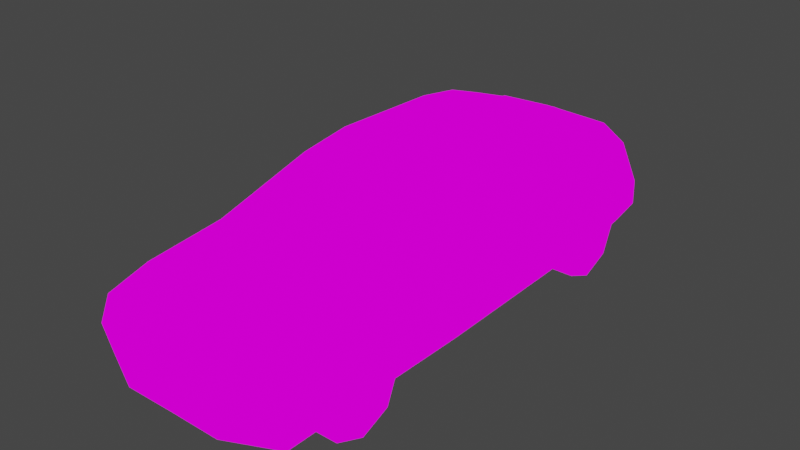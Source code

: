 # Source: 3.blend  (saved by Blender 3.6.13; exported with 4.5.12 LTS)
import bpy
from mathutils import Matrix  # noqa: F401  (used for matrix-valued properties, if any)

bpy.ops.wm.read_factory_settings(use_empty=True)
scene = bpy.context.scene
scene.name = 'Scene'

# ---- collections
col_collection = bpy.data.collections.new('Collection'); scene.collection.children.link(col_collection)

# ---- images (referenced by path relative to the original .blend; pixels are not part of the script)
import os
ASSET_DIR = os.environ.get("B2B_ASSET_DIR", "")  # directory of the original .blend (textures are referenced by path, not embedded)
HERE = os.path.dirname(os.path.abspath(__file__))  # packed textures are extracted next to this script under _unpacked/

def load_image(name, relpath, width, height, colorspace="sRGB"):
    """Load a texture the original file referenced (path relative to the .blend, or extracted next to this script)."""
    p = next((c for c in (os.path.join(HERE, relpath), os.path.join(ASSET_DIR, relpath)) if relpath and os.path.exists(c)), "")
    if p:
        img = bpy.data.images.load(p, check_existing=True)
        img.name = name
    else:  # same state as the original file: an image datablock whose file is absent (Cycles renders it pink)
        img = bpy.data.images.new(name, width, height)
        img.source = "FILE"
        img.filepath = "//" + (relpath or name)
    img.colorspace_settings.name = colorspace
    return img
img_e9266ba70e52f6b082d1cf3717129730_jpg = load_image('e9266ba70e52f6b082d1cf3717129730.jpg', 'Screenshot (68).png', 1024, 1024, 'sRGB')

# ---- materials (node trees are filled in below, after node groups)
mat_material = bpy.data.materials.new('Material')
mat_material.alpha_threshold = 0.0
mat_material.use_transparent_shadow = False
mat_material.roughness = 0.5
mat_material.line_color = (0.0, 0.0, 0.0, 1.0)

# ---- node groups
ng_auto_smooth = bpy.data.node_groups.new('Auto Smooth', 'GeometryNodeTree')
_s = ng_auto_smooth.interface.new_socket(name='Geometry', in_out='OUTPUT', socket_type='NodeSocketGeometry')
_s = ng_auto_smooth.interface.new_socket(name='Geometry', in_out='INPUT', socket_type='NodeSocketGeometry')
_s = ng_auto_smooth.interface.new_socket(name='Angle', in_out='INPUT', socket_type='NodeSocketFloat')
_s.subtype = 'ANGLE'
_s.min_value = 0.0
_s.max_value = 3.142
ng_auto_smooth.is_modifier = True
_N = ng_auto_smooth.nodes; _L = ng_auto_smooth.links
n0 = _N.new('NodeGroupOutput'); n0.name = 'Group Output'; n0.location = (480, -100)
n1 = _N.new('NodeGroupInput'); n1.name = 'Group Input'; n1.location = (-420, -300)
n2 = _N.new('NodeGroupInput'); n2.name = 'Group Input.001'; n2.location = (-60, -100)
n3 = _N.new('GeometryNodeSetShadeSmooth'); n3.name = 'Set Shade Smooth'; n3.location = (120, -100)
n3.domain = 'EDGE'
n4 = _N.new('GeometryNodeSetShadeSmooth'); n4.name = 'Set Shade Smooth.001'; n4.location = (300, -100)
n5 = _N.new('GeometryNodeInputMeshEdgeAngle'); n5.name = 'Edge Angle'; n5.location = (-420, -220)
n6 = _N.new('GeometryNodeInputEdgeSmooth'); n6.name = 'Is Edge Smooth'; n6.location = (-60, -160)
n7 = _N.new('GeometryNodeInputShadeSmooth'); n7.name = 'Is Face Smooth'; n7.location = (-240, -340)
n8 = _N.new('FunctionNodeBooleanMath'); n8.name = 'Boolean Math'; n8.location = (-60, -220)
n9 = _N.new('FunctionNodeCompare'); n9.name = 'Compare'; n9.location = (-240, -180)
n9.operation = 'LESS_EQUAL'
_L.new(n5.outputs[0], n9.inputs[0])
_L.new(n4.outputs[0], n0.inputs[0])
_L.new(n1.outputs[1], n9.inputs[1])
_L.new(n9.outputs[0], n8.inputs[0])
_L.new(n7.outputs[0], n8.inputs[1])
_L.new(n2.outputs[0], n3.inputs[0])
_L.new(n6.outputs[0], n3.inputs[1])
_L.new(n3.outputs[0], n4.inputs[0])
_L.new(n8.outputs[0], n3.inputs[2])
n0.is_active_output = True

# ---- material node trees
mat_material.use_nodes = True; mat_material.node_tree.nodes.clear()
_N = mat_material.node_tree.nodes; _L = mat_material.node_tree.links
n0 = _N.new('ShaderNodeOutputMaterial'); n0.name = 'Material Output'; n0.location = (300, 300)
n1 = _N.new('ShaderNodeTexImage'); n1.name = 'Image Texture'; n1.location = (-149, 285)
n1.image = img_e9266ba70e52f6b082d1cf3717129730_jpg
_L.new(n1.outputs[0], n0.inputs[0])
n0.is_active_output = True

# ---- world
world_world = bpy.data.worlds.new('World'); scene.world = world_world
world_world.use_nodes = True; world_world.node_tree.nodes.clear()
_N = world_world.node_tree.nodes; _L = world_world.node_tree.links
n0 = _N.new('ShaderNodeOutputWorld'); n0.name = 'World Output'; n0.location = (300, 300)
n1 = _N.new('ShaderNodeBackground'); n1.name = 'Background'; n1.location = (10, 300)
n1.inputs[0].default_value = (0.05088, 0.05088, 0.05088, 1.0)
_L.new(n1.outputs[0], n0.inputs[0])
n0.is_active_output = True
world_world.color = (0.05088, 0.05088, 0.05088)
world_world.use_sun_shadow = False
world_world.sun_shadow_jitter_overblur = 0.0

# ---- meshes
me_cube = bpy.data.meshes.new('Cube')
me_cube.from_pydata([(-0.7644, 1.624, 0.03289), (-0.693, 1.506, 0.5647), (-0.7644, -2.195, -0.06016), (-0.7554, -2.185, 0.3714), (0.02991, 1.818, 0.05545), (0.02991, 1.695, 0.607), (0.02991, -2.365, -0.05986), (0.02991, -2.355, 0.3717), (-0.7644, -1.294, -0.07101), (-0.6846, -1.309, 0.5641), (0.02991, -1.31, 0.6113), (0.02991, -1.297, -0.06741), (-0.5163, -0.6788, 0.8819), (0.02991, -0.6762, -0.07485), (-0.7644, -0.6716, -0.08069), (0.02991, -0.6792, 0.9397), (-0.5163, 0.9501, 0.8603), (0.02991, 0.9802, -0.05472), (-0.7644, 0.9656, -0.07002), (0.02991, 0.9529, 0.9291), (-0.6846, 1.379, 0.5975), (0.02991, 1.384, -0.003544), (-0.7644, 1.366, -0.02196), (0.02991, 1.571, 0.6689), (-0.7644, 0.6202, -0.06262), (0.02991, 0.5998, 0.982), (-0.5163, 0.5972, 0.9143), (0.02991, 0.6281, -0.05202), (-0.7644, -0.2709, -0.07564), (0.02991, -0.2795, 0.9975), (-0.5163, -0.2796, 0.9364), (0.02991, -0.2746, -0.07032), (-0.7644, -1.888, -0.0624), (0.02991, -1.894, 0.5448), (-0.7148, -1.895, 0.4857), (0.02991, -1.889, -0.06116), (-0.7644, 1.615, 0.2297), (-0.7644, -2.254, 0.1885), (0.02991, -2.424, 0.1887), (0.02991, 1.809, 0.2553), (-0.7644, -1.316, 0.2243), (-0.7644, -0.6875, 0.2696), (-0.7644, 0.9387, 0.2612), (-0.7644, 1.352, 0.2203), (-0.7644, 0.5959, 0.2769), (-0.7644, -0.2843, 0.2828), (-0.7644, -1.906, 0.2211), (-0.6734, 0.948, 0.5409), (-0.6744, 0.6001, 0.5445), (-0.6743, -0.6829, 0.5303), (-0.6746, -0.2801, 0.555), (-0.4094, 1.822, 0.04036), (-0.3907, -2.358, 0.3721), (-0.4094, 1.698, 0.5929), (-0.3907, -2.368, -0.05943), (-0.3696, -1.311, 0.587), (-0.4094, -1.297, -0.06971), (-0.4094, -0.6735, -0.07909), (-0.2854, -0.6792, 0.9101), (-0.4094, 0.9776, -0.06872), (-0.2854, 0.9531, 0.8922), (-0.4094, 1.382, -0.02162), (-0.3696, 1.574, 0.6323), (-0.2854, 0.599, 0.945), (-0.4094, 0.6279, -0.06046), (-0.2854, -0.2794, 0.9655), (-0.4094, -0.2702, -0.07396), (-0.4094, -1.896, 0.5449), (-0.4094, -1.891, -0.06155), (-0.4094, 1.813, 0.2398), (-0.3907, -2.427, 0.1892)], [], [(70, 52, 3, 37), (68, 54, 2, 32), (62, 53, 1, 20), (43, 20, 1, 36), (67, 55, 9, 34), (57, 56, 8, 14), (69, 53, 5, 39), (66, 57, 14, 28), (55, 58, 12, 9), (46, 34, 9, 40), (61, 59, 18, 22), (63, 60, 16, 26), (40, 9, 49, 41), (51, 61, 22, 0), (60, 62, 20, 16), (44, 48, 47, 42), (42, 47, 20, 43), (65, 63, 26, 30), (59, 64, 24, 18), (58, 65, 30, 12), (45, 50, 48, 44), (64, 66, 28, 24), (41, 49, 50, 45), (52, 67, 34, 3), (56, 68, 32, 8), (2, 37, 46, 32), (14, 41, 45, 28), (28, 45, 44, 24), (18, 42, 43, 22), (24, 44, 42, 18), (8, 40, 41, 14), (32, 46, 40, 8), (51, 69, 39, 4), (22, 43, 36, 0), (54, 70, 37, 2), (48, 50, 30, 26), (20, 47, 16), (49, 9, 12), (50, 49, 12, 30), (47, 48, 26, 16), (37, 3, 34, 46), (6, 38, 70, 54), (0, 36, 69, 51), (11, 35, 68, 56), (7, 33, 67, 52), (27, 31, 66, 64), (15, 29, 65, 58), (17, 27, 64, 59), (29, 25, 63, 65), (19, 23, 62, 60), (4, 21, 61, 51), (25, 19, 60, 63), (21, 17, 59, 61), (10, 15, 58, 55), (31, 13, 57, 66), (36, 1, 53, 69), (13, 11, 56, 57), (33, 10, 55, 67), (23, 5, 53, 62), (35, 6, 54, 68), (38, 7, 52, 70)])
me_cube.polygons.foreach_set('use_smooth', [True] * 61)
_uv = me_cube.uv_layers.new(name='UVMap')
_uv.uv.foreach_set('vector', [0.09695, 0.7341, 0.09695, 0.7746, 0.04155, 0.7744, 0.04018, 0.734, 0.09411, 0.6787, 0.09695, 0.6792, 0.04018, 0.679, 0.04018, 0.6785, 0.5559, 0.8224, 0.5626, 0.8135, 0.6084, 0.8096, 0.6069, 0.8172, 0.0881, 0.1485, 0.08408, 0.23, 0.06533, 0.2229, 0.04914, 0.1505, 0.8904, 0.7778, 0.8846, 0.6541, 0.9304, 0.6537, 0.9348, 0.7774, 0.09411, 0.6748, 0.09411, 0.6769, 0.04018, 0.6766, 0.04018, 0.6745, 0.5618, 0.7241, 0.5626, 0.8135, 0.4918, 0.8128, 0.491, 0.7277, 0.09411, 0.676, 0.09411, 0.6748, 0.04018, 0.6745, 0.04018, 0.6756, 0.8846, 0.6541, 0.8723, 0.5204, 0.9059, 0.5203, 0.9304, 0.6537, 0.5718, 0.1487, 0.5702, 0.2058, 0.4505, 0.2132, 0.4842, 0.1494, 0.09411, 0.6875, 0.09411, 0.6771, 0.04018, 0.6769, 0.04018, 0.6875, 0.8723, 0.3423, 0.8723, 0.2674, 0.9059, 0.268, 0.9059, 0.3426, 0.4842, 0.1494, 0.4505, 0.2132, 0.3903, 0.2155, 0.3909, 0.1592, 0.09411, 0.7012, 0.09411, 0.6875, 0.04018, 0.6875, 0.04018, 0.6996, 0.539, 0.8909, 0.5559, 0.8224, 0.6069, 0.8172, 0.5762, 0.8835, 0.2004, 0.1607, 0.1998, 0.2185, 0.1481, 0.2178, 0.1495, 0.1574, 0.1495, 0.1574, 0.1481, 0.2178, 0.08408, 0.23, 0.0881, 0.1485, 0.8723, 0.4358, 0.8723, 0.3423, 0.9059, 0.3426, 0.9059, 0.4358, 0.09411, 0.6771, 0.09411, 0.679, 0.04018, 0.6785, 0.04018, 0.6769, 0.8723, 0.5204, 0.8723, 0.4358, 0.9059, 0.4358, 0.9059, 0.5203, 0.3311, 0.162, 0.3305, 0.2208, 0.1998, 0.2185, 0.2004, 0.1607, 0.09411, 0.679, 0.09411, 0.676, 0.04018, 0.6756, 0.04018, 0.6785, 0.3909, 0.1592, 0.3903, 0.2155, 0.3305, 0.2208, 0.3311, 0.162, 0.09695, 0.7746, 0.09411, 0.8127, 0.04772, 0.7997, 0.04155, 0.7744, 0.09411, 0.6769, 0.09411, 0.6787, 0.04018, 0.6785, 0.04018, 0.6766, 0.6148, 0.08794, 0.6236, 0.1416, 0.5718, 0.1487, 0.5692, 0.08746, 0.3886, 0.08351, 0.3909, 0.1592, 0.3311, 0.162, 0.3291, 0.0846, 0.3291, 0.0846, 0.3311, 0.162, 0.2004, 0.1607, 0.1968, 0.08741, 0.1455, 0.08581, 0.1495, 0.1574, 0.0881, 0.1485, 0.08606, 0.09619, 0.1968, 0.08741, 0.2004, 0.1607, 0.1495, 0.1574, 0.1455, 0.08581, 0.4809, 0.0856, 0.4842, 0.1494, 0.3909, 0.1592, 0.3886, 0.08351, 0.5692, 0.08746, 0.5718, 0.1487, 0.4842, 0.1494, 0.4809, 0.0856, 0.5618, 0.6773, 0.5618, 0.7241, 0.491, 0.7277, 0.491, 0.6809, 0.08606, 0.09619, 0.0881, 0.1485, 0.04914, 0.1505, 0.04769, 0.108, 0.09695, 0.6792, 0.09695, 0.7341, 0.04018, 0.734, 0.04018, 0.679, 0.1998, 0.2185, 0.3305, 0.2208, 0.3304, 0.3032, 0.2002, 0.2984, 0.08408, 0.23, 0.1481, 0.2178, 0.1489, 0.2708, 0.3903, 0.2155, 0.4505, 0.2132, 0.3864, 0.2771, 0.3305, 0.2208, 0.3903, 0.2155, 0.3864, 0.2771, 0.3304, 0.3032, 0.1481, 0.2178, 0.1998, 0.2185, 0.2002, 0.2984, 0.1489, 0.2708, 0.6236, 0.1416, 0.6133, 0.1811, 0.5702, 0.2058, 0.5718, 0.1487, 0.1609, 0.6791, 0.1609, 0.734, 0.09695, 0.7341, 0.09695, 0.6792, 0.6189, 0.6756, 0.6189, 0.7217, 0.5618, 0.7241, 0.5618, 0.6773, 0.1609, 0.6774, 0.1609, 0.6788, 0.09411, 0.6787, 0.09411, 0.6769, 0.1609, 0.7745, 0.1609, 0.8127, 0.09411, 0.8127, 0.09695, 0.7746, 0.1609, 0.6808, 0.1609, 0.6768, 0.09411, 0.676, 0.09411, 0.679, 0.8265, 0.5204, 0.8265, 0.4358, 0.8723, 0.4358, 0.8723, 0.5204, 0.1609, 0.6802, 0.1609, 0.6808, 0.09411, 0.679, 0.09411, 0.6771, 0.8265, 0.4358, 0.8265, 0.3421, 0.8723, 0.3423, 0.8723, 0.4358, 0.4882, 0.8996, 0.4914, 0.8272, 0.5559, 0.8224, 0.539, 0.8909, 0.1609, 0.7046, 0.1609, 0.6915, 0.09411, 0.6875, 0.09411, 0.7012, 0.8265, 0.3421, 0.8265, 0.2674, 0.8723, 0.2674, 0.8723, 0.3423, 0.1609, 0.6915, 0.1609, 0.6802, 0.09411, 0.6771, 0.09411, 0.6875, 0.8265, 0.6539, 0.8265, 0.5204, 0.8723, 0.5204, 0.8846, 0.6541, 0.1609, 0.6768, 0.1609, 0.6758, 0.09411, 0.6748, 0.09411, 0.676, 0.6189, 0.7217, 0.6084, 0.8096, 0.5626, 0.8135, 0.5618, 0.7241, 0.1609, 0.6758, 0.1609, 0.6774, 0.09411, 0.6769, 0.09411, 0.6748, 0.8265, 0.7774, 0.8265, 0.6539, 0.8846, 0.6541, 0.8904, 0.7778, 0.4914, 0.8272, 0.4918, 0.8128, 0.5626, 0.8135, 0.5559, 0.8224, 0.1609, 0.6788, 0.1609, 0.6791, 0.09695, 0.6792, 0.09411, 0.6787, 0.1609, 0.734, 0.1609, 0.7745, 0.09695, 0.7746, 0.09695, 0.7341])
me_cube.materials.append(mat_material)
me_cube.update()
me_cube_001 = bpy.data.meshes.new('Cube.001')
me_cube_001.from_pydata([(-0.5737, 1.159, 0.244), (-0.7967, 1.159, 0.244), (-0.5737, 0.9328, 0.3376), (-0.7967, 0.9328, 0.3376), (-0.5737, 0.7069, 0.244), (-0.7967, 0.7069, 0.244), (-0.5737, 0.6133, 0.01811), (-0.7967, 0.6133, 0.01811), (-0.5737, 0.7069, -0.2078), (-0.7967, 0.7069, -0.2078), (-0.5737, 0.9328, -0.3014), (-0.7967, 0.9328, -0.3014), (-0.5737, 1.159, -0.2078), (-0.7967, 1.159, -0.2078), (-0.5737, 1.252, 0.01811), (-0.7967, 1.252, 0.01811)], [], [(1, 0, 14, 15), (5, 4, 2, 3), (7, 6, 4, 5), (9, 8, 6, 7), (11, 10, 8, 9), (13, 12, 10, 11), (12, 14, 0, 2, 4, 6, 8, 10), (15, 14, 12, 13), (3, 2, 0, 1), (15, 13, 11, 9, 7, 5, 3, 1)])
me_cube_001.polygons.foreach_set('use_smooth', [True] * 10)
_uv = me_cube_001.uv_layers.new(name='UVMap')
_uv.uv.foreach_set('vector', [0.478, 0.4417, 0.478, 0.4417, 0.4648, 0.3954, 0.4648, 0.3954, 0.5417, 0.4417, 0.5417, 0.4417, 0.5098, 0.4609, 0.5098, 0.4609, 0.5549, 0.3954, 0.5549, 0.3954, 0.5417, 0.4417, 0.5417, 0.4417, 0.5417, 0.3491, 0.5417, 0.3491, 0.5549, 0.3954, 0.5549, 0.3954, 0.5098, 0.3299, 0.5098, 0.3299, 0.5417, 0.3491, 0.5417, 0.3491, 0.478, 0.3491, 0.478, 0.3491, 0.5098, 0.3299, 0.5098, 0.3299, 0.478, 0.3491, 0.4648, 0.3954, 0.478, 0.4417, 0.5098, 0.4609, 0.5417, 0.4417, 0.5549, 0.3954, 0.5417, 0.3491, 0.5098, 0.3299, 0.4648, 0.3954, 0.4648, 0.3954, 0.478, 0.3491, 0.478, 0.3491, 0.5098, 0.4609, 0.5098, 0.4609, 0.478, 0.4417, 0.478, 0.4417, 0.4648, 0.3954, 0.478, 0.3491, 0.5098, 0.3299, 0.5417, 0.3491, 0.5549, 0.3954, 0.5417, 0.4417, 0.5098, 0.4609, 0.478, 0.4417])
me_cube_001.materials.append(mat_material)
me_cube_001.update()
me_cube_002 = bpy.data.meshes.new('Cube.002')
me_cube_002.from_pydata([(-0.7967, -1.282, 0.01811), (-0.5737, -1.282, 0.01811), (-0.7967, -1.376, -0.2078), (-0.5737, -1.376, -0.2078), (-0.7967, -1.602, -0.3014), (-0.5737, -1.602, -0.3014), (-0.7967, -1.828, -0.2078), (-0.5737, -1.828, -0.2078), (-0.7967, -1.921, 0.01811), (-0.5737, -1.921, 0.01811), (-0.7967, -1.828, 0.244), (-0.5737, -1.828, 0.244), (-0.7967, -1.602, 0.3376), (-0.5737, -1.602, 0.3376), (-0.7967, -1.376, 0.244), (-0.5737, -1.376, 0.244)], [], [(12, 13, 15, 14), (2, 3, 5, 4), (4, 5, 7, 6), (6, 7, 9, 8), (8, 9, 11, 10), (10, 11, 13, 12), (3, 1, 15, 13, 11, 9, 7, 5), (14, 15, 1, 0), (0, 1, 3, 2), (0, 2, 4, 6, 8, 10, 12, 14)])
me_cube_002.polygons.foreach_set('use_smooth', [True] * 10)
_uv = me_cube_002.uv_layers.new(name='UVMap')
_uv.uv.foreach_set('vector', [0.5098, 0.4609, 0.5098, 0.4609, 0.478, 0.4417, 0.478, 0.4417, 0.478, 0.3491, 0.478, 0.3491, 0.5098, 0.3299, 0.5098, 0.3299, 0.5098, 0.3299, 0.5098, 0.3299, 0.5417, 0.3491, 0.5417, 0.3491, 0.5417, 0.3491, 0.5417, 0.3491, 0.5549, 0.3954, 0.5549, 0.3954, 0.5549, 0.3954, 0.5549, 0.3954, 0.5417, 0.4417, 0.5417, 0.4417, 0.5417, 0.4417, 0.5417, 0.4417, 0.5098, 0.4609, 0.5098, 0.4609, 0.478, 0.3491, 0.4648, 0.3954, 0.478, 0.4417, 0.5098, 0.4609, 0.5417, 0.4417, 0.5549, 0.3954, 0.5417, 0.3491, 0.5098, 0.3299, 0.478, 0.4417, 0.478, 0.4417, 0.4648, 0.3954, 0.4648, 0.3954, 0.4648, 0.3954, 0.4648, 0.3954, 0.478, 0.3491, 0.478, 0.3491, 0.4648, 0.3954, 0.478, 0.3491, 0.5098, 0.3299, 0.5417, 0.3491, 0.5549, 0.3954, 0.5417, 0.4417, 0.5098, 0.4609, 0.478, 0.4417])
me_cube_002.materials.append(mat_material)
me_cube_002.update()

# ---- objects
ob_body = bpy.data.objects.new('Body', me_cube)
ob_rwheels = bpy.data.objects.new('RWheels', me_cube_001)
ob_fwheels = bpy.data.objects.new('FWheels', me_cube_002)

# ---- transforms, parenting, visibility, modifiers, constraints
ob_body.location = (0.0, 0.0, 0.0)
_m = ob_body.modifiers.new('Mirror', 'MIRROR')
_m.use_clip = True
_m = ob_body.modifiers.new('Auto Smooth', 'NODES')
_m.node_group = ng_auto_smooth
_gi = [s.identifier for s in ng_auto_smooth.interface.items_tree if s.item_type == 'SOCKET' and s.in_out == 'INPUT']
_m[_gi[1]] = 0.5236  # Angle
ob_rwheels.location = (0.0, 0.0, 0.0)
_m = ob_rwheels.modifiers.new('Mirror', 'MIRROR')
_m.use_clip = True
_m = ob_rwheels.modifiers.new('Auto Smooth', 'NODES')
_m.node_group = ng_auto_smooth
_gi = [s.identifier for s in ng_auto_smooth.interface.items_tree if s.item_type == 'SOCKET' and s.in_out == 'INPUT']
_m[_gi[1]] = 0.5236  # Angle
ob_fwheels.location = (0.0, 0.0, 0.0)
_m = ob_fwheels.modifiers.new('Mirror', 'MIRROR')
_m.use_clip = True
_m = ob_fwheels.modifiers.new('Auto Smooth', 'NODES')
_m.node_group = ng_auto_smooth
_gi = [s.identifier for s in ng_auto_smooth.interface.items_tree if s.item_type == 'SOCKET' and s.in_out == 'INPUT']
_m[_gi[1]] = 0.5236  # Angle

# ---- collection membership
col_collection.objects.link(ob_body)
col_collection.objects.link(ob_rwheels)
col_collection.objects.link(ob_fwheels)

# ---- scene / render settings (as saved in the file)
scene.frame_start = 1; scene.frame_end = 250; scene.frame_set(1)
scene.render.engine = 'BLENDER_EEVEE_NEXT'
scene.cycles.sampling_pattern = 'TABULATED_SOBOL'
scene.cycles.use_light_tree = False
scene.view_settings.view_transform = 'Filmic'
bpy.context.view_layer.update()

# ---- added for rendering (the .blend has no active camera and no usable light): camera, sun
cam_auto = bpy.data.cameras.new('AutoCamera')
cam_auto.lens = 50.0
cam_auto.sensor_width = 36.0
cam_auto.clip_end = 1000.0
ob_auto_camera = bpy.data.objects.new('AutoCamera', cam_auto)
scene.collection.objects.link(ob_auto_camera)
ob_auto_camera.location = (4.36723, -5.5428, 3.84186)
ob_auto_camera.rotation_euler = (1.09748, -7.21219e-08, 0.694738)
scene.camera = ob_auto_camera
light_auto_sun = bpy.data.lights.new('AutoSun', 'SUN')
light_auto_sun.energy = 3.0
light_auto_sun.angle = 0.0523599
ob_auto_sun = bpy.data.objects.new('AutoSun', light_auto_sun)
scene.collection.objects.link(ob_auto_sun)
ob_auto_sun.rotation_euler = (0.872665, 0.174533, 0.523599)
bpy.context.view_layer.update()

